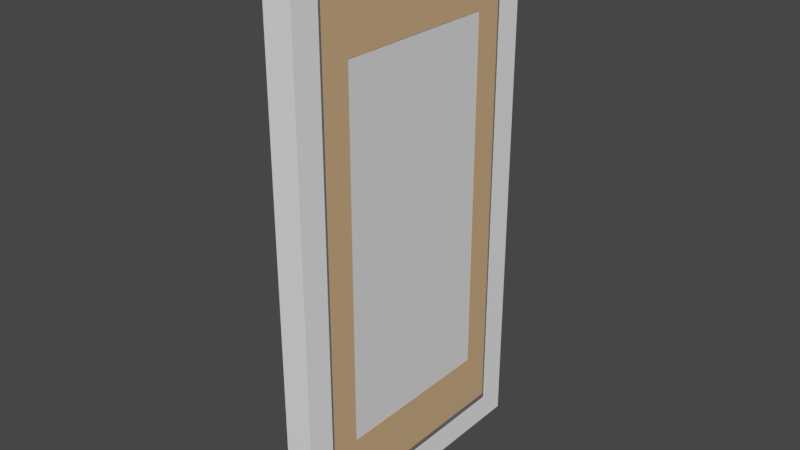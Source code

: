 # Source: blend.blend  (saved by Blender 3.5.10; exported with 4.5.12 LTS)
import bpy
from mathutils import Matrix  # noqa: F401  (used for matrix-valued properties, if any)

bpy.ops.wm.read_factory_settings(use_empty=True)
scene = bpy.context.scene
scene.name = 'Scene'

# ---- collections
col_collection = bpy.data.collections.new('Collection'); scene.collection.children.link(col_collection)
col_x = bpy.data.collections.new('хитбоксы'); scene.collection.children.link(col_x)

# ---- materials (node trees are filled in below, after node groups)
mat_material_003 = bpy.data.materials.new('Material.003')
mat_material_003.use_transparent_shadow = False
mat_material_004 = bpy.data.materials.new('Material.004')
mat_material_004.use_transparent_shadow = False
mat_material = bpy.data.materials.new('Material')
mat_material.use_transparent_shadow = False
mat_material_005 = bpy.data.materials.new('Material.005')
mat_material_005.use_transparent_shadow = False

# ---- material node trees
mat_material_003.use_nodes = True; mat_material_003.node_tree.nodes.clear()
_N = mat_material_003.node_tree.nodes; _L = mat_material_003.node_tree.links
n0 = _N.new('ShaderNodeBsdfPrincipled'); n0.name = 'Principled BSDF'; n0.location = (10, 300)
n0.distribution = 'GGX'
n0.subsurface_method = 'RANDOM_WALK_SKIN'
n0.inputs[0].default_value = (1.0, 1.0, 1.0, 1.0)
n0.inputs[3].default_value = 1.45
n0.inputs[27].default_value = (0.0, 0.0, 0.0, 1.0)
n1 = _N.new('ShaderNodeOutputMaterial'); n1.name = 'Material Output'; n1.location = (300, 300)
_L.new(n0.outputs[0], n1.inputs[0])
n1.is_active_output = True
mat_material_004.use_nodes = True; mat_material_004.node_tree.nodes.clear()
_N = mat_material_004.node_tree.nodes; _L = mat_material_004.node_tree.links
n0 = _N.new('ShaderNodeBsdfPrincipled'); n0.name = 'Principled BSDF'; n0.location = (10, 300)
n0.distribution = 'GGX'
n0.subsurface_method = 'RANDOM_WALK_SKIN'
n0.inputs[0].default_value = (0.8824, 0.2535, 0.0, 1.0)
n0.inputs[3].default_value = 1.45
n0.inputs[27].default_value = (0.0, 0.0, 0.0, 1.0)
n0.inputs[28].default_value = 1.0
n1 = _N.new('ShaderNodeOutputMaterial'); n1.name = 'Material Output'; n1.location = (300, 300)
_L.new(n0.outputs[0], n1.inputs[0])
n1.is_active_output = True
mat_material.use_nodes = True; mat_material.node_tree.nodes.clear()
_N = mat_material.node_tree.nodes; _L = mat_material.node_tree.links
n0 = _N.new('ShaderNodeBsdfPrincipled'); n0.name = 'Principled BSDF'; n0.location = (10, 300)
n0.distribution = 'GGX'
n0.subsurface_method = 'RANDOM_WALK_SKIN'
n0.inputs[0].default_value = (0.6584, 0.402, 0.2122, 1.0)
n0.inputs[3].default_value = 1.45
n0.inputs[27].default_value = (0.0, 0.0, 0.0, 1.0)
n0.inputs[28].default_value = 1.0
n1 = _N.new('ShaderNodeOutputMaterial'); n1.name = 'Material Output'; n1.location = (300, 300)
_L.new(n0.outputs[0], n1.inputs[0])
n1.is_active_output = True
mat_material_005.use_nodes = True; mat_material_005.node_tree.nodes.clear()
_N = mat_material_005.node_tree.nodes; _L = mat_material_005.node_tree.links
n0 = _N.new('ShaderNodeBsdfPrincipled'); n0.name = 'Principled BSDF'; n0.location = (10, 300)
n0.distribution = 'GGX'
n0.subsurface_method = 'RANDOM_WALK_SKIN'
n0.inputs[0].default_value = (0.149, 0.149, 0.149, 1.0)
n0.inputs[3].default_value = 1.45
n0.inputs[27].default_value = (0.0, 0.0, 0.0, 1.0)
n0.inputs[28].default_value = 1.0
n1 = _N.new('ShaderNodeOutputMaterial'); n1.name = 'Material Output'; n1.location = (300, 300)
_L.new(n0.outputs[0], n1.inputs[0])
n1.is_active_output = True

# ---- world
world_world = bpy.data.worlds.new('World'); scene.world = world_world
world_world.use_nodes = True; world_world.node_tree.nodes.clear()
_N = world_world.node_tree.nodes; _L = world_world.node_tree.links
n0 = _N.new('ShaderNodeOutputWorld'); n0.name = 'World Output'; n0.location = (300, 300)
n1 = _N.new('ShaderNodeBackground'); n1.name = 'Background'; n1.location = (10, 300)
n1.inputs[0].default_value = (0.05088, 0.05088, 0.05088, 1.0)
_L.new(n1.outputs[0], n0.inputs[0])
n0.is_active_output = True
world_world.color = (0.05088, 0.05088, 0.05088)
world_world.use_sun_shadow = False
world_world.sun_shadow_jitter_overblur = 0.0

# ---- meshes
me_cylinder = bpy.data.meshes.new('Cylinder')
me_cylinder.from_pydata([(-0.9686, -9.577, 2.045), (-0.9686, -9.577, 4.045), (-0.1457, -9.713, 2.045), (-0.1457, -9.713, 4.045), (0.2921, -10.06, 2.045), (0.2921, -10.06, 4.045), (0.1401, -10.45, 2.045), (0.1401, -10.45, 4.045), (-0.5308, -10.71, 2.045), (-0.5308, -10.71, 4.045), (-1.406, -10.71, 2.045), (-1.406, -10.71, 4.045), (-2.077, -10.45, 2.045), (-2.077, -10.45, 4.045), (-2.229, -10.06, 2.045), (-2.229, -10.06, 4.045), (-1.791, -9.713, 2.045), (-1.791, -9.713, 4.045), (-1.406, -10.71, 4.445), (0.5843, -9.577, 6.021), (1.227, -9.713, 6.021), (1.569, -10.06, 6.021), (1.45, -10.45, 6.021), (0.9263, -10.71, 6.021), (-0.2817, -10.45, 6.021), (-0.4005, -10.06, 6.021), (-0.9686, -9.577, 4.445), (-0.1457, -9.713, 4.445), (0.2921, -10.06, 4.445), (0.1401, -10.45, 4.445), (-0.5308, -10.71, 4.445), (-2.077, -10.45, 4.445), (-2.229, -10.06, 4.445), (-1.791, -9.713, 4.445), (0.2423, -10.71, 6.021), (-0.05848, -9.713, 6.021), (-1.791, -9.713, 1.634), (-1.406, -10.71, 1.634), (-0.9686, -9.577, 1.634), (-1.791, -9.713, 2.034), (-2.229, -10.06, 2.034), (-2.077, -10.45, 2.034), (-1.406, -10.71, 2.034), (-0.5308, -10.71, 2.034), (0.1401, -10.45, 2.034), (0.2921, -10.06, 2.034), (-0.1457, -9.713, 2.034), (-0.9686, -9.577, 2.034), (1.227, -9.713, 0.05824), (1.45, -10.45, 0.05824), (-0.1457, -9.713, 1.634), (0.2921, -10.06, 1.634), (0.1401, -10.45, 1.634), (-0.5308, -10.71, 1.634), (-2.077, -10.45, 1.634), (-2.229, -10.06, 1.634), (0.5843, -9.577, 0.05824), (1.569, -10.06, 0.05824), (0.9263, -10.71, 0.05824), (0.2423, -10.71, 0.05824), (-0.2817, -10.45, 0.05824), (-0.4005, -10.06, 0.05824), (-0.05848, -9.713, 0.05824), (0.5843, -9.577, 6.021), (1.227, -9.713, 6.021), (1.569, -10.06, 6.021), (1.45, -10.45, 6.021), (0.9263, -10.71, 6.021), (-0.2817, -10.45, 6.021), (-0.4005, -10.06, 6.021), (0.2423, -10.71, 6.021), (-0.05848, -9.713, 6.021), (1.563, -12.38, -27.12), (1.563, -12.38, 31.56), (1.563, 24.14, -27.12), (1.563, 24.14, 31.56), (12.34, -12.38, -27.12), (12.34, -12.38, 31.56), (12.34, 24.14, -27.12), (12.34, 24.14, 31.56), (1.563, -7.817, -27.12), (12.34, -7.817, 31.56), (1.563, -7.817, 31.56), (12.34, -7.817, -27.12), (1.563, 19.58, 31.56), (12.34, 19.58, -27.12), (1.563, 19.58, -27.12), (12.34, 19.58, 31.56), (1.563, 24.14, -27.12), (1.563, 24.14, 31.56), (12.34, 24.14, -27.12), (12.34, 24.14, 31.56), (1.563, 24.14, -27.12), (1.563, 24.14, 31.56), (12.34, 24.14, -27.12), (12.34, 24.14, 31.56), (1.563, 24.14, -27.12), (1.563, 24.14, 31.77), (12.34, 24.14, -27.12), (12.34, 24.14, 31.56), (1.563, 19.59, -27.34), (1.563, 19.59, 31.54), (12.34, 19.59, -27.34), (12.34, 19.59, 31.54), (1.563, -7.818, -27.34), (1.563, -7.818, 31.54), (12.34, -7.818, -27.34), (12.34, -7.818, 31.54), (1.563, -12.37, 31.56), (1.563, -12.37, 40.79), (1.563, 24.13, 31.56), (1.563, 24.13, 40.79), (12.34, -12.37, 31.56), (12.34, -12.37, 40.79), (12.34, 24.12, 31.56), (12.34, 24.12, 40.79), (1.563, -12.37, -36.37), (1.563, -12.37, -27.13), (1.563, 24.13, -36.37), (1.563, 24.13, -27.13), (12.34, -12.37, -36.37), (12.34, -12.37, -27.13), (12.34, 24.12, -36.37), (12.34, 24.12, -27.13), (3.848, -7.818, -27.11), (3.848, -7.818, 31.55), (3.848, 19.58, -27.11), (3.848, 19.58, 31.55), (10.06, -7.818, -27.11), (10.06, -7.818, 31.55), (10.06, 19.58, -27.11), (10.06, 19.58, 31.55), (3.848, 19.58, -27.11), (3.848, 19.58, 31.55), (10.06, 19.58, -27.11), (10.06, 19.58, 31.55), (3.848, -7.818, -27.11), (3.848, -7.818, 31.55), (10.06, -7.818, -27.11), (10.06, -7.818, 31.55), (3.848, -7.818, -27.11), (3.848, -7.818, 31.55), (3.848, 19.58, -27.11), (3.848, 19.58, 31.55), (10.06, -7.818, -27.11), (10.06, -7.818, 31.55), (10.06, 19.58, -27.11), (10.06, 19.58, 31.55)], [], [(0, 1, 3, 2), (2, 3, 5, 4), (4, 5, 7, 6), (6, 7, 9, 8), (8, 9, 11, 10), (10, 11, 13, 12), (12, 13, 15, 14), (5, 3, 27, 28), (14, 15, 17, 16), (16, 17, 1, 0), (0, 2, 4, 6, 8, 10, 12, 14, 16), (29, 28, 21, 22), (1, 17, 33, 26), (17, 15, 32, 33), (15, 13, 31, 32), (13, 11, 18, 31), (11, 9, 30, 18), (9, 7, 29, 30), (3, 1, 26, 27), (7, 5, 28, 29), (19, 35, 71, 63), (32, 31, 24, 25), (30, 29, 22, 23), (27, 26, 19, 20), (33, 32, 25, 35), (18, 30, 23, 34), (28, 27, 20, 21), (26, 33, 35, 19), (31, 18, 34, 24), (44, 45, 51, 52), (46, 47, 38, 50), (43, 44, 52, 53), (42, 43, 53, 37), (41, 42, 37, 54), (40, 41, 54, 55), (39, 40, 55, 36), (47, 39, 36, 38), (52, 51, 57, 49), (45, 46, 50, 51), (48, 56, 62, 61, 60, 59, 58, 49, 57), (53, 52, 49, 58), (50, 38, 56, 48), (36, 55, 61, 62), (37, 53, 58, 59), (51, 50, 48, 57), (38, 36, 62, 56), (54, 37, 59, 60), (55, 54, 60, 61), (64, 63, 71, 69, 68, 70, 67, 66, 65), (21, 20, 64, 65), (34, 23, 67, 70), (22, 21, 65, 66), (24, 34, 70, 68), (23, 22, 66, 67), (20, 19, 63, 64), (35, 25, 69, 71), (25, 24, 68, 69), (86, 84, 75, 74), (74, 75, 79, 78), (83, 81, 77, 76), (76, 77, 73, 72), (80, 83, 76, 72), (81, 82, 73, 77), (100, 101, 103, 102), (96, 97, 99, 98), (72, 73, 82, 80), (92, 93, 95, 94), (88, 89, 91, 90), (79, 75, 84, 87), (74, 78, 85, 86), (78, 79, 87, 85), (104, 105, 107, 106), (108, 109, 111, 110), (110, 111, 115, 114), (114, 115, 113, 112), (112, 113, 109, 108), (110, 114, 112, 108), (115, 111, 109, 113), (116, 117, 119, 118), (118, 119, 123, 122), (122, 123, 121, 120), (120, 121, 117, 116), (118, 122, 120, 116), (123, 119, 117, 121), (124, 125, 127, 126), (130, 131, 129, 128), (132, 133, 135, 134), (138, 139, 137, 136), (142, 146, 144, 140), (147, 143, 141, 145)])
me_cylinder.polygons.foreach_set('material_index', [1, 1, 1, 1, 1, 1, 1, 1, 1, 1, 1, 1, 1, 1, 1, 1, 1, 1, 1, 1, 1, 1, 1, 1, 1, 1, 1, 1, 1, 1, 1, 1, 1, 1, 1, 1, 1, 1, 1, 1, 1, 1, 1, 1, 1, 1, 1, 1, 1, 0, 1, 0, 1, 1, 1, 1, 1, 2, 2, 2, 2, 2, 2, 2, 2, 2, 2, 2, 2, 2, 2, 2, 2, 2, 2, 2, 2, 2, 2, 2, 2, 2, 2, 2, 0, 0, 2, 2, 2, 2])
_uv = me_cylinder.uv_layers.new(name='UVMap')
_uv.uv.foreach_set('vector', [1.0, 0.5, 1.0, 1.0, 0.8889, 1.0, 0.8889, 0.5, 0.8889, 0.5, 0.8889, 1.0, 0.7778, 1.0, 0.7778, 0.5, 0.7778, 0.5, 0.7778, 1.0, 0.6667, 1.0, 0.6667, 0.5, 0.6667, 0.5, 0.6667, 1.0, 0.5556, 1.0, 0.5556, 0.5, 0.5556, 0.5, 0.5556, 1.0, 0.4444, 1.0, 0.4444, 0.5, 0.4444, 0.5, 0.4444, 1.0, 0.3333, 1.0, 0.3333, 0.5, 0.3333, 0.5, 0.3333, 1.0, 0.2222, 1.0, 0.2222, 0.5, 0.7778, 1.0, 0.8889, 1.0, 0.8889, 1.0, 0.7778, 1.0, 0.2222, 0.5, 0.2222, 1.0, 0.1111, 1.0, 0.1111, 0.5, 0.1111, 0.5, 0.1111, 1.0, 4.47e-08, 1.0, 4.47e-08, 0.5, 0.75, 0.49, 0.9043, 0.4339, 0.9864, 0.2917, 0.9578, 0.13, 0.8321, 0.02447, 0.6679, 0.02447, 0.5422, 0.13, 0.5136, 0.2917, 0.5957, 0.4339, 0.6667, 1.0, 0.7778, 1.0, 0.7778, 1.0, 0.6667, 1.0, 4.47e-08, 1.0, 0.1111, 1.0, 0.1111, 1.0, 4.47e-08, 1.0, 0.1111, 1.0, 0.2222, 1.0, 0.2222, 1.0, 0.1111, 1.0, 0.2222, 1.0, 0.3333, 1.0, 0.3333, 1.0, 0.2222, 1.0, 0.3333, 1.0, 0.4444, 1.0, 0.4444, 1.0, 0.3333, 1.0, 0.4444, 1.0, 0.5556, 1.0, 0.5556, 1.0, 0.4444, 1.0, 0.5556, 1.0, 0.6667, 1.0, 0.6667, 1.0, 0.5556, 1.0, 0.8889, 1.0, 1.0, 1.0, 1.0, 1.0, 0.8889, 1.0, 0.6667, 1.0, 0.7778, 1.0, 0.7778, 1.0, 0.6667, 1.0, 4.47e-08, 1.0, 0.1111, 1.0, 0.1111, 1.0, 4.47e-08, 1.0, 0.2222, 1.0, 0.3333, 1.0, 0.3333, 1.0, 0.2222, 1.0, 0.5556, 1.0, 0.6667, 1.0, 0.6667, 1.0, 0.5556, 1.0, 0.8889, 1.0, 1.0, 1.0, 1.0, 1.0, 0.8889, 1.0, 0.1111, 1.0, 0.2222, 1.0, 0.2222, 1.0, 0.1111, 1.0, 0.4444, 1.0, 0.5556, 1.0, 0.5556, 1.0, 0.4444, 1.0, 0.7778, 1.0, 0.8889, 1.0, 0.8889, 1.0, 0.7778, 1.0, 4.47e-08, 1.0, 0.1111, 1.0, 0.1111, 1.0, 4.47e-08, 1.0, 0.3333, 1.0, 0.4444, 1.0, 0.4444, 1.0, 0.3333, 1.0, 0.6667, 1.0, 0.7778, 1.0, 0.7778, 1.0, 0.6667, 1.0, 0.8889, 1.0, 1.0, 1.0, 1.0, 1.0, 0.8889, 1.0, 0.5556, 1.0, 0.6667, 1.0, 0.6667, 1.0, 0.5556, 1.0, 0.4444, 1.0, 0.5556, 1.0, 0.5556, 1.0, 0.4444, 1.0, 0.3333, 1.0, 0.4444, 1.0, 0.4444, 1.0, 0.3333, 1.0, 0.2222, 1.0, 0.3333, 1.0, 0.3333, 1.0, 0.2222, 1.0, 0.1111, 1.0, 0.2222, 1.0, 0.2222, 1.0, 0.1111, 1.0, 4.47e-08, 1.0, 0.1111, 1.0, 0.1111, 1.0, 4.47e-08, 1.0, 0.6667, 1.0, 0.7778, 1.0, 0.7778, 1.0, 0.6667, 1.0, 0.7778, 1.0, 0.8889, 1.0, 0.8889, 1.0, 0.7778, 1.0, 0.4043, 0.4339, 0.25, 0.49, 0.09573, 0.4339, 0.01365, 0.2917, 0.04215, 0.13, 0.1679, 0.02447, 0.3321, 0.02447, 0.4578, 0.13, 0.4864, 0.2917, 0.5556, 1.0, 0.6667, 1.0, 0.6667, 1.0, 0.5556, 1.0, 0.8889, 1.0, 1.0, 1.0, 1.0, 1.0, 0.8889, 1.0, 0.1111, 1.0, 0.2222, 1.0, 0.2222, 1.0, 0.1111, 1.0, 0.4444, 1.0, 0.5556, 1.0, 0.5556, 1.0, 0.4444, 1.0, 0.7778, 1.0, 0.8889, 1.0, 0.8889, 1.0, 0.7778, 1.0, 4.47e-08, 1.0, 0.1111, 1.0, 0.1111, 1.0, 4.47e-08, 1.0, 0.3333, 1.0, 0.4444, 1.0, 0.4444, 1.0, 0.3333, 1.0, 0.2222, 1.0, 0.3333, 1.0, 0.3333, 1.0, 0.2222, 1.0, 0.4043, 0.4339, 0.25, 0.49, 0.09573, 0.4339, 0.01365, 0.2917, 0.04215, 0.13, 0.1679, 0.02447, 0.3321, 0.02447, 0.4578, 0.13, 0.4864, 0.2917, 0.7778, 1.0, 0.8889, 1.0, 0.8889, 1.0, 0.7778, 1.0, 0.4444, 1.0, 0.5556, 1.0, 0.5556, 1.0, 0.4444, 1.0, 0.6667, 1.0, 0.7778, 1.0, 0.7778, 1.0, 0.6667, 1.0, 0.3333, 1.0, 0.4444, 1.0, 0.4444, 1.0, 0.3333, 1.0, 0.5556, 1.0, 0.6667, 1.0, 0.6667, 1.0, 0.5556, 1.0, 0.8889, 1.0, 1.0, 1.0, 1.0, 1.0, 0.8889, 1.0, 0.1111, 1.0, 0.2222, 1.0, 0.2222, 1.0, 0.1111, 1.0, 0.2222, 1.0, 0.3333, 1.0, 0.3333, 1.0, 0.2222, 1.0, 0.375, 0.2188, 0.625, 0.2188, 0.625, 0.25, 0.375, 0.25, 0.375, 0.25, 0.625, 0.25, 0.625, 0.5, 0.375, 0.5, 0.375, 0.7188, 0.625, 0.7188, 0.625, 0.75, 0.375, 0.75, 0.375, 0.75, 0.625, 0.75, 0.625, 1.0, 0.375, 1.0, 0.125, 0.7188, 0.375, 0.7188, 0.375, 0.75, 0.125, 0.75, 0.625, 0.7188, 0.875, 0.7188, 0.875, 0.75, 0.625, 0.75, 0.375, 0.25, 0.625, 0.25, 0.625, 0.5, 0.375, 0.5, 0.375, 0.25, 0.625, 0.25, 0.625, 0.5, 0.375, 0.5, 0.375, 0.0, 0.625, 0.0, 0.625, 0.03125, 0.375, 0.03125, 0.375, 0.25, 0.625, 0.25, 0.625, 0.5, 0.375, 0.5, 0.375, 0.25, 0.625, 0.25, 0.625, 0.5, 0.375, 0.5, 0.625, 0.5, 0.875, 0.5, 0.875, 0.5312, 0.625, 0.5312, 0.125, 0.5, 0.375, 0.5, 0.375, 0.5312, 0.125, 0.5312, 0.375, 0.5, 0.625, 0.5, 0.625, 0.5312, 0.375, 0.5312, 0.375, 0.25, 0.625, 0.25, 0.625, 0.5, 0.375, 0.5, 0.375, 0.0, 0.625, 0.0, 0.625, 0.25, 0.375, 0.25, 0.375, 0.25, 0.625, 0.25, 0.625, 0.5, 0.375, 0.5, 0.375, 0.5, 0.625, 0.5, 0.625, 0.75, 0.375, 0.75, 0.375, 0.75, 0.625, 0.75, 0.625, 1.0, 0.375, 1.0, 0.125, 0.5, 0.375, 0.5, 0.375, 0.75, 0.125, 0.75, 0.625, 0.5, 0.875, 0.5, 0.875, 0.75, 0.625, 0.75, 0.375, 0.0, 0.625, 0.0, 0.625, 0.25, 0.375, 0.25, 0.375, 0.25, 0.625, 0.25, 0.625, 0.5, 0.375, 0.5, 0.375, 0.5, 0.625, 0.5, 0.625, 0.75, 0.375, 0.75, 0.375, 0.75, 0.625, 0.75, 0.625, 1.0, 0.375, 1.0, 0.125, 0.5, 0.375, 0.5, 0.375, 0.75, 0.125, 0.75, 0.625, 0.5, 0.875, 0.5, 0.875, 0.75, 0.625, 0.75, 0.375, 0.0, 0.625, 0.0, 0.625, 0.25, 0.375, 0.25, 0.375, 0.5, 0.625, 0.5, 0.625, 0.75, 0.375, 0.75, 0.375, 0.25, 0.625, 0.25, 0.625, 0.5, 0.375, 0.5, 0.375, 0.75, 0.625, 0.75, 0.625, 1.0, 0.375, 1.0, 0.125, 0.5, 0.375, 0.5, 0.375, 0.75, 0.125, 0.75, 0.625, 0.5, 0.875, 0.5, 0.875, 0.75, 0.625, 0.75])
me_cylinder.materials.append(mat_material_003)
me_cylinder.materials.append(mat_material_004)
me_cylinder.materials.append(mat_material)
me_cylinder.update()
me_cube_009 = bpy.data.meshes.new('Cube.009')
me_cube_009.from_pydata([(-0.0112, -4.033, 3.163), (-0.0112, -4.033, 0.0001115), (-0.0112, -4.999, 3.163), (-0.0112, -4.999, 0.0001115), (-1.0, -4.033, 3.163), (-1.0, -4.033, 0.0001115), (-1.0, -4.999, 3.163), (-1.0, -4.999, 0.0001115), (-0.0112, 4.033, 3.163), (-0.0112, 4.033, 0.0001115), (-0.0112, 4.999, 3.163), (-0.0112, 4.999, 0.0001115), (-1.0, 4.033, 3.163), (-1.0, 4.033, 0.0001115), (-1.0, 4.999, 3.163), (-1.0, 4.999, 0.0001115), (-1.0, -4.997, 3.007), (-1.0, -4.997, 3.164), (-1.0, 4.998, 3.007), (-1.0, 4.998, 3.164), (-0.01099, -4.997, 3.007), (-0.01099, -4.997, 3.164), (-0.01099, 4.998, 3.007), (-0.01099, 4.998, 3.164), (-1.0, -4.997, 9.298e-06), (-1.0, -4.997, 0.1588), (-1.0, 4.998, 9.298e-06), (-1.0, 4.998, 0.1588), (-0.01058, -4.997, 9.298e-06), (-0.01058, -4.997, 0.1588), (-0.01058, 4.998, 9.298e-06), (-0.01058, 4.998, 0.1588)], [], [(0, 4, 6, 2), (3, 2, 6, 7), (7, 6, 4, 5), (5, 1, 3, 7), (1, 0, 2, 3), (5, 4, 0, 1), (8, 10, 14, 12), (11, 15, 14, 10), (15, 13, 12, 14), (13, 15, 11, 9), (9, 11, 10, 8), (13, 9, 8, 12), (16, 17, 19, 18), (18, 19, 23, 22), (22, 23, 21, 20), (20, 21, 17, 16), (18, 22, 20, 16), (23, 19, 17, 21), (24, 25, 27, 26), (26, 27, 31, 30), (30, 31, 29, 28), (28, 29, 25, 24), (26, 30, 28, 24), (31, 27, 25, 29)])
_uv = me_cube_009.uv_layers.new(name='UVMap')
_uv.uv.foreach_set('vector', [0.625, 0.5, 0.875, 0.5, 0.875, 0.75, 0.625, 0.75, 0.375, 0.75, 0.625, 0.75, 0.625, 1.0, 0.375, 1.0, 0.375, 0.0, 0.625, 0.0, 0.625, 0.25, 0.375, 0.25, 0.125, 0.5, 0.375, 0.5, 0.375, 0.75, 0.125, 0.75, 0.375, 0.5, 0.625, 0.5, 0.625, 0.75, 0.375, 0.75, 0.375, 0.25, 0.625, 0.25, 0.625, 0.5, 0.375, 0.5, 0.625, 0.5, 0.625, 0.75, 0.875, 0.75, 0.875, 0.5, 0.375, 0.75, 0.375, 1.0, 0.625, 1.0, 0.625, 0.75, 0.375, 0.0, 0.375, 0.25, 0.625, 0.25, 0.625, 0.0, 0.125, 0.5, 0.125, 0.75, 0.375, 0.75, 0.375, 0.5, 0.375, 0.5, 0.375, 0.75, 0.625, 0.75, 0.625, 0.5, 0.375, 0.25, 0.375, 0.5, 0.625, 0.5, 0.625, 0.25, 0.375, 0.0, 0.625, 0.0, 0.625, 0.25, 0.375, 0.25, 0.375, 0.25, 0.625, 0.25, 0.625, 0.5, 0.375, 0.5, 0.375, 0.5, 0.625, 0.5, 0.625, 0.75, 0.375, 0.75, 0.375, 0.75, 0.625, 0.75, 0.625, 1.0, 0.375, 1.0, 0.125, 0.5, 0.375, 0.5, 0.375, 0.75, 0.125, 0.75, 0.625, 0.5, 0.875, 0.5, 0.875, 0.75, 0.625, 0.75, 0.375, 0.0, 0.625, 0.0, 0.625, 0.25, 0.375, 0.25, 0.375, 0.25, 0.625, 0.25, 0.625, 0.5, 0.375, 0.5, 0.375, 0.5, 0.625, 0.5, 0.625, 0.75, 0.375, 0.75, 0.375, 0.75, 0.625, 0.75, 0.625, 1.0, 0.375, 1.0, 0.125, 0.5, 0.375, 0.5, 0.375, 0.75, 0.125, 0.75, 0.625, 0.5, 0.875, 0.5, 0.875, 0.75, 0.625, 0.75])
me_cube_009.materials.append(mat_material_005)
me_cube_009.use_mirror_vertex_groups = False
me_cube_009.update()
me_cube_010 = bpy.data.meshes.new('Cube.010')
me_cube_010.from_pydata([(0.001334, -4.136, 3.203), (0.001334, -4.136, -0.04001), (0.001334, -5.125, 3.203), (0.001334, -5.125, -0.04001), (-1.013, -4.136, 3.203), (-1.013, -4.136, -0.04001), (-1.013, -5.125, 3.203), (-1.013, -5.125, -0.04001), (0.001334, 4.136, 3.203), (0.001334, 4.136, -0.04001), (0.001334, 5.125, 3.203), (0.001334, 5.125, -0.04001), (-1.013, 4.136, 3.203), (-1.013, 4.136, -0.04001), (-1.013, 5.125, 3.203), (-1.013, 5.125, -0.04001), (-1.013, -5.124, 3.043), (-1.013, -5.124, 3.204), (-1.013, 5.125, 3.043), (-1.013, 5.125, 3.204), (0.001556, -5.124, 3.043), (0.001556, -5.124, 3.204), (0.001556, 5.125, 3.043), (0.001556, 5.125, 3.204), (-1.013, -5.124, -0.04012), (-1.013, -5.124, 0.1227), (-1.013, 5.125, -0.04012), (-1.013, 5.125, 0.1227), (0.001969, -5.124, -0.04012), (0.001969, -5.124, 0.1227), (0.001969, 5.125, -0.04012), (0.001969, 5.125, 0.1227)], [], [(0, 4, 6, 2), (3, 2, 6, 7), (7, 6, 4, 5), (5, 1, 3, 7), (1, 0, 2, 3), (5, 4, 0, 1), (8, 10, 14, 12), (11, 15, 14, 10), (15, 13, 12, 14), (13, 15, 11, 9), (9, 11, 10, 8), (13, 9, 8, 12), (16, 17, 19, 18), (18, 19, 23, 22), (22, 23, 21, 20), (20, 21, 17, 16), (18, 22, 20, 16), (23, 19, 17, 21), (24, 25, 27, 26), (26, 27, 31, 30), (30, 31, 29, 28), (28, 29, 25, 24), (26, 30, 28, 24), (31, 27, 25, 29)])
_uv = me_cube_010.uv_layers.new(name='UVMap')
_uv.uv.foreach_set('vector', [0.625, 0.5, 0.875, 0.5, 0.875, 0.75, 0.625, 0.75, 0.375, 0.75, 0.625, 0.75, 0.625, 1.0, 0.375, 1.0, 0.375, 0.0, 0.625, 0.0, 0.625, 0.25, 0.375, 0.25, 0.125, 0.5, 0.375, 0.5, 0.375, 0.75, 0.125, 0.75, 0.375, 0.5, 0.625, 0.5, 0.625, 0.75, 0.375, 0.75, 0.375, 0.25, 0.625, 0.25, 0.625, 0.5, 0.375, 0.5, 0.625, 0.5, 0.625, 0.75, 0.875, 0.75, 0.875, 0.5, 0.375, 0.75, 0.375, 1.0, 0.625, 1.0, 0.625, 0.75, 0.375, 0.0, 0.375, 0.25, 0.625, 0.25, 0.625, 0.0, 0.125, 0.5, 0.125, 0.75, 0.375, 0.75, 0.375, 0.5, 0.375, 0.5, 0.375, 0.75, 0.625, 0.75, 0.625, 0.5, 0.375, 0.25, 0.375, 0.5, 0.625, 0.5, 0.625, 0.25, 0.375, 0.0, 0.625, 0.0, 0.625, 0.25, 0.375, 0.25, 0.375, 0.25, 0.625, 0.25, 0.625, 0.5, 0.375, 0.5, 0.375, 0.5, 0.625, 0.5, 0.625, 0.75, 0.375, 0.75, 0.375, 0.75, 0.625, 0.75, 0.625, 1.0, 0.375, 1.0, 0.125, 0.5, 0.375, 0.5, 0.375, 0.75, 0.125, 0.75, 0.625, 0.5, 0.875, 0.5, 0.875, 0.75, 0.625, 0.75, 0.375, 0.0, 0.625, 0.0, 0.625, 0.25, 0.375, 0.25, 0.375, 0.25, 0.625, 0.25, 0.625, 0.5, 0.375, 0.5, 0.375, 0.5, 0.625, 0.5, 0.625, 0.75, 0.375, 0.75, 0.375, 0.75, 0.625, 0.75, 0.625, 1.0, 0.375, 1.0, 0.125, 0.5, 0.375, 0.5, 0.375, 0.75, 0.125, 0.75, 0.625, 0.5, 0.875, 0.5, 0.875, 0.75, 0.625, 0.75])
me_cube_010.materials.append(mat_material_003)
me_cube_010.use_mirror_vertex_groups = False
me_cube_010.update()
me_cube_011 = bpy.data.meshes.new('Cube.011')
me_cube_011.from_pydata([(0.01941, -6.994, -15.92), (0.01941, -6.994, 0.8729), (0.01941, 0.9399, -15.92), (0.01941, 0.9399, 0.8729), (0.9926, -6.994, -15.92), (0.9926, -6.994, 0.8729), (0.9926, 0.9399, -15.92), (0.9926, 0.9399, 0.8729)], [], [(0, 1, 3, 2), (2, 3, 7, 6), (6, 7, 5, 4), (4, 5, 1, 0), (2, 6, 4, 0), (7, 3, 1, 5)])
_uv = me_cube_011.uv_layers.new(name='UVMap')
_uv.uv.foreach_set('vector', [0.375, 0.0, 0.625, 0.0, 0.625, 0.25, 0.375, 0.25, 0.375, 0.25, 0.625, 0.25, 0.625, 0.5, 0.375, 0.5, 0.375, 0.5, 0.625, 0.5, 0.625, 0.75, 0.375, 0.75, 0.375, 0.75, 0.625, 0.75, 0.625, 1.0, 0.375, 1.0, 0.125, 0.5, 0.375, 0.5, 0.375, 0.75, 0.125, 0.75, 0.625, 0.5, 0.875, 0.5, 0.875, 0.75, 0.625, 0.75])
me_cube_011.update()

# ---- objects
ob_x = bpy.data.objects.new('дверь', me_cylinder)
ob_x_1 = bpy.data.objects.new('дверная рама', me_cube_009)
ob_cube_001 = bpy.data.objects.new('Cube.001', me_cube_010)
ob_cube = bpy.data.objects.new('Cube', me_cube_011)

# ---- transforms, parenting, visibility, modifiers, constraints
ob_x.location = (-0.7197, -0.0858, 2.852)
ob_x.scale = (0.02769, 0.06601, 0.06601)
ob_x_1.location = (-0.3775, 0.3023, 0.1656)
ob_x_1.scale = (0.2989, 0.2989, 1.789)
ob_x_1.lock_rotations_4d = False
ob_x_1.empty_display_type = 'ARROWS'
ob_x_1.lineart.crease_threshold = 0.0
ob_cube_001.location = (-0.3775, 0.3023, 0.1656)
ob_cube_001.scale = (0.2989, 0.2989, 1.789)
ob_cube_001.lock_rotations_4d = False
ob_cube_001.empty_display_type = 'ARROWS'
ob_cube_001.lineart.crease_threshold = 0.0
ob_cube.location = (-0.6792, 1.206, 5.244)
ob_cube.scale = (0.2989, 0.2989, 0.2989)

# ---- collection membership
col_collection.objects.link(ob_x)
col_collection.objects.link(ob_x_1)
col_x.objects.link(ob_cube_001)
col_x.objects.link(ob_cube)

# ---- scene / render settings (as saved in the file)
scene.frame_start = 1; scene.frame_end = 250; scene.frame_set(1)
scene.render.engine = 'BLENDER_EEVEE_NEXT'
scene.cycles.sampling_pattern = 'TABULATED_SOBOL'
scene.cycles.use_light_tree = False
scene.view_settings.view_transform = 'Filmic'
bpy.context.view_layer.update()

# ---- added for rendering (the .blend has no active camera and no usable light): camera, sun
cam_auto = bpy.data.cameras.new('AutoCamera')
cam_auto.lens = 50.0
cam_auto.sensor_width = 36.0
cam_auto.clip_end = 1000.0
ob_auto_camera = bpy.data.objects.new('AutoCamera', cam_auto)
scene.collection.objects.link(ob_auto_camera)
ob_auto_camera.location = (5.5045, -6.99815, 7.8627)
ob_auto_camera.rotation_euler = (1.09748, -7.21219e-08, 0.694738)
scene.camera = ob_auto_camera
light_auto_sun = bpy.data.lights.new('AutoSun', 'SUN')
light_auto_sun.energy = 3.0
light_auto_sun.angle = 0.0523599
ob_auto_sun = bpy.data.objects.new('AutoSun', light_auto_sun)
scene.collection.objects.link(ob_auto_sun)
ob_auto_sun.rotation_euler = (0.872665, 0.174533, 0.523599)
bpy.context.view_layer.update()
